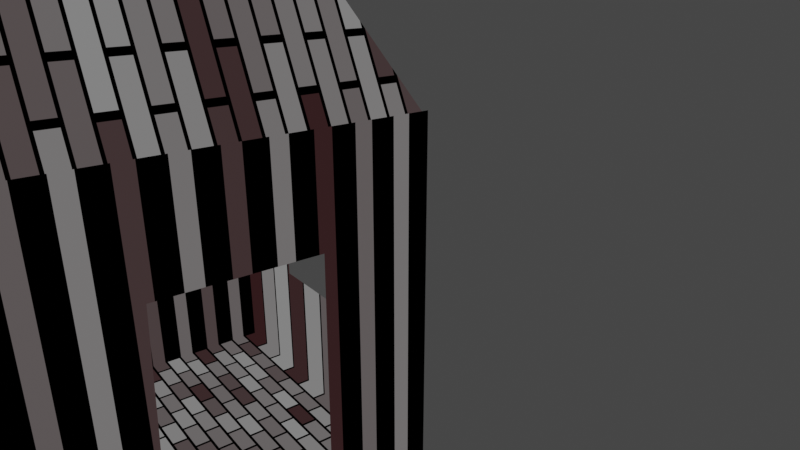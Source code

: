 # Source: domek.blend  (saved by Blender 3.1.7; exported with 4.5.12 LTS)
import bpy
from mathutils import Matrix  # noqa: F401  (used for matrix-valued properties, if any)

bpy.ops.wm.read_factory_settings(use_empty=True)
scene = bpy.context.scene
scene.name = 'Scene'

# ---- collections
col_collection = bpy.data.collections.new('Collection'); scene.collection.children.link(col_collection)

# ---- materials (node trees are filled in below, after node groups)
mat_material_002 = bpy.data.materials.new('Material.002')

# ---- material node trees
mat_material_002.use_nodes = True; mat_material_002.node_tree.nodes.clear()
_N = mat_material_002.node_tree.nodes; _L = mat_material_002.node_tree.links
n0 = _N.new('ShaderNodeOutputMaterial'); n0.name = 'Material Output'; n0.location = (411, 342)
n1 = _N.new('ShaderNodeTexBrick'); n1.name = 'Brick Texture'; n1.location = (188, 346)
n1.inputs[1].default_value = (0.02573, 0.008683, 0.00946, 1.0)
_L.new(n1.outputs[0], n0.inputs[0])
n0.is_active_output = True

# ---- world
world_world = bpy.data.worlds.new('World'); scene.world = world_world
world_world.use_nodes = True; world_world.node_tree.nodes.clear()
_N = world_world.node_tree.nodes; _L = world_world.node_tree.links
n0 = _N.new('ShaderNodeOutputWorld'); n0.name = 'World Output'; n0.location = (300, 300)
n1 = _N.new('ShaderNodeBackground'); n1.name = 'Background'; n1.location = (10, 300)
n1.inputs[0].default_value = (0.05088, 0.05088, 0.05088, 1.0)
_L.new(n1.outputs[0], n0.inputs[0])
n0.is_active_output = True
world_world.color = (0.05088, 0.05088, 0.05088)
world_world.use_sun_shadow = False
world_world.sun_shadow_jitter_overblur = 0.0

# ---- cameras
cam_camera_001 = bpy.data.cameras.new('Camera.001')
cam_camera_001.lens = 32.06

# ---- lights
light_light = bpy.data.lights.new('Light', 'POINT')
light_light.transmission_factor = 0.0
light_light.energy = 1000.0
light_light.shadow_soft_size = 0.1
light_light.shadow_maximum_resolution = 0.006
light_light.use_absolute_resolution = True

# ---- meshes
me_cube_003 = bpy.data.meshes.new('Cube.003')
me_cube_003.from_pydata([(-1.0, -1.0, -1.0), (-1.0, -1.0, 1.0), (-1.0, 1.0, -1.0), (-1.0, 1.0, 1.0), (1.0, -1.0, -1.0), (1.0, -1.0, 1.0), (1.0, 1.0, -1.0), (1.0, 1.0, 1.0), (-10.59, -15.75, -5.209), (-10.59, 4.249, -5.209), (9.406, -15.75, -5.209), (9.406, 4.249, -5.209), (-0.7641, -5.921, 0.8362), (-10.59, -15.75, -2.135), (-0.7641, -5.581, 0.8362), (-10.59, 4.249, -2.135), (-0.4244, -5.921, 0.8362), (9.406, -15.75, -2.135), (-0.4244, -5.581, 0.8362), (9.406, 4.249, -2.135), (9.619, -15.7, -5.176), (9.619, 4.303, -5.176), (9.619, -15.7, -2.102), (9.619, 4.303, -2.102), (-1.0, 0.4935, -1.0), (-1.0, -1.0, -0.5485), (1.0, 0.4935, -1.0), (1.0, -1.0, -0.5485), (-0.5485, -1.0, -0.5485), (9.619, -1.488, -4.798), (9.619, -9.61, -4.783), (9.619, -9.132, -2.937), (9.619, -1.393, -2.938), (-10.54, 4.138, -5.209), (9.457, 4.138, -5.209), (-10.54, 4.138, -2.135), (9.457, 4.138, -2.135), (-4.308, 4.138, -4.103), (4.934, 4.138, -4.109), (4.659, 4.138, -2.969), (4.677, 4.138, -3.043), (-4.324, 4.138, -2.968), (-10.49, -15.5, -5.209), (9.511, -15.5, -5.209), (-10.49, -15.5, -2.135), (9.511, -15.5, -2.135), (4.306, -15.5, -4.456), (-4.442, -15.5, -4.462), (-4.187, -15.5, -3.038), (4.308, -15.5, -3.039), (9.406, 4.138, -5.209), (9.406, 4.138, -2.135)], [], [(2, 3, 7, 6), (7, 3, 1, 5), (18, 14, 12, 16), (12, 14, 15, 13), (16, 12, 13, 17), (24, 25, 1, 3, 2), (25, 24, 0), (26, 6, 7, 5, 27), (27, 4, 26), (27, 5, 1, 25, 28), (25, 0, 4, 27, 28), (24, 2, 6, 26), (4, 0, 24, 26), (28, 18, 19, 26, 27), (26, 19, 15, 14, 18, 28, 25, 24), (27, 26, 24, 25, 28), (29, 21, 23, 32), (32, 23, 22, 20, 21, 29, 30, 31), (38, 40, 36, 34), (10, 8, 9, 33, 50), (33, 9, 11, 50), (18, 16, 17, 51, 19), (37, 38, 34, 50, 33, 35, 51, 36, 40, 39, 41), (8, 13, 15, 9), (46, 43, 45, 49), (49, 45, 44, 42, 43, 46, 47, 48)])
_uv = me_cube_003.uv_layers.new(name='UVMap')
_uv.uv.foreach_set('vector', [0.375, 0.25, 0.625, 0.25, 0.625, 0.5, 0.375, 0.5, 0.625, 0.5, 0.875, 0.5, 0.875, 0.75, 0.625, 0.75, 0.7479, 0.6229, 0.7521, 0.6229, 0.7521, 0.6271, 0.7479, 0.6271, 0.7521, 0.6271, 0.7521, 0.6229, 0.875, 0.5, 0.875, 0.75, 0.7479, 0.6271, 0.7521, 0.6271, 0.875, 0.75, 0.625, 0.75, 0.375, 0.1867, 0.4314, 0.0, 0.625, 0.0, 0.625, 0.25, 0.375, 0.25, 0.4314, 0.0, 0.375, 0.1867, 0.375, 0.0, 0.375, 0.5633, 0.375, 0.5, 0.625, 0.5, 0.625, 0.75, 0.4314, 0.75, 0.4314, 0.75, 0.375, 0.75, 0.375, 0.5633, 0.4314, 0.75, 0.625, 0.75, 0.625, 1.0, 0.4314, 1.0, 0.4314, 0.9436, 0.4314, 1.0, 0.375, 1.0, 0.375, 0.75, 0.4314, 0.75, 0.4314, 0.9436, 0.125, 0.5633, 0.125, 0.5, 0.375, 0.5, 0.375, 0.5633, 0.375, 0.75, 0.125, 0.75, 0.125, 0.5633, 0.375, 0.5633, 0.7494, 0.5656, 0.7479, 0.6229, 0.625, 0.5, 0.7301, 0.5469, 0.7301, 0.5656, 0.7301, 0.5469, 0.625, 0.5, 0.875, 0.5, 0.7521, 0.6229, 0.7479, 0.6229, 0.7494, 0.5656, 0.7551, 0.5656, 0.7551, 0.5469, 0.7301, 0.5656, 0.7301, 0.5469, 0.7551, 0.5469, 0.7551, 0.5656, 0.7494, 0.5656, 0.3906, 0.5724, 0.375, 0.5, 0.5021, 0.5, 0.4675, 0.5712, 0.4675, 0.5712, 0.5021, 0.5, 0.5021, 0.75, 0.375, 0.75, 0.375, 0.5, 0.3906, 0.5724, 0.3912, 0.6739, 0.4676, 0.6679, 0.4205, 0.4435, 0.4646, 0.4402, 0.5021, 0.5, 0.375, 0.5, 0.375, 0.75, 0.125, 0.75, 0.125, 0.5, 0.1256, 0.5014, 0.375, 0.5014, 0.1256, 0.5014, 0.125, 0.5, 0.375, 0.5, 0.375, 0.5014, 0.7479, 0.6229, 0.7479, 0.6271, 0.5021, 0.75, 0.5021, 0.5014, 0.5021, 0.5, 0.4208, 0.3279, 0.4205, 0.4435, 0.375, 0.5, 0.375, 0.4994, 0.375, 0.25, 0.5021, 0.25, 0.5021, 0.4994, 0.5021, 0.5, 0.4646, 0.4402, 0.4676, 0.44, 0.4677, 0.3277, 0.375, 0.0, 0.5021, 0.0, 0.5021, 0.25, 0.375, 0.25, 0.4062, 0.8151, 0.375, 0.75, 0.5021, 0.75, 0.4648, 0.815, 0.4648, 0.815, 0.5021, 0.75, 0.5021, 1.0, 0.375, 1.0, 0.375, 0.75, 0.4062, 0.8151, 0.4059, 0.9244, 0.4648, 0.9212])
me_cube_003.materials.append(mat_material_002)
me_cube_003.use_remesh_fix_poles = True
me_cube_003.use_remesh_preserve_attributes = False
me_cube_003.update()

# ---- objects
ob_light = bpy.data.objects.new('Light', light_light)
ob_cube = bpy.data.objects.new('Cube', me_cube_003)
ob_camera = bpy.data.objects.new('Camera', cam_camera_001)

# ---- transforms, parenting, visibility, modifiers, constraints
ob_light.location = (4.076, 1.005, 5.904)
ob_light.rotation_euler = (0.6503, 0.05522, 1.866)
ob_light.lock_rotations_4d = False
ob_light.empty_display_type = 'ARROWS'
ob_light.color = (0.0, 0.0, 0.0, 0.0)
ob_light.lineart.crease_threshold = 0.0
ob_cube.location = (0.5943, 5.751, 33.8)
ob_cube.scale = (1.0, 1.0, 6.616)
ob_camera.location = (34.72, -10.19, 26.7)
ob_camera.rotation_euler = (1.2, -8.954e-07, 0.92)

# ---- collection membership
col_collection.objects.link(ob_light)
col_collection.objects.link(ob_cube)
col_collection.objects.link(ob_camera)

# ---- scene / render settings (as saved in the file)
scene.camera = ob_camera
scene.frame_start = 1; scene.frame_end = 250; scene.frame_set(3)
scene.render.engine = 'CYCLES'
scene.cycles.samples = 160
scene.cycles.sampling_pattern = 'TABULATED_SOBOL'
scene.cycles.use_light_tree = False
scene.cycles.tile_size = 141
scene.view_settings.view_transform = 'Filmic'
bpy.context.view_layer.update()
